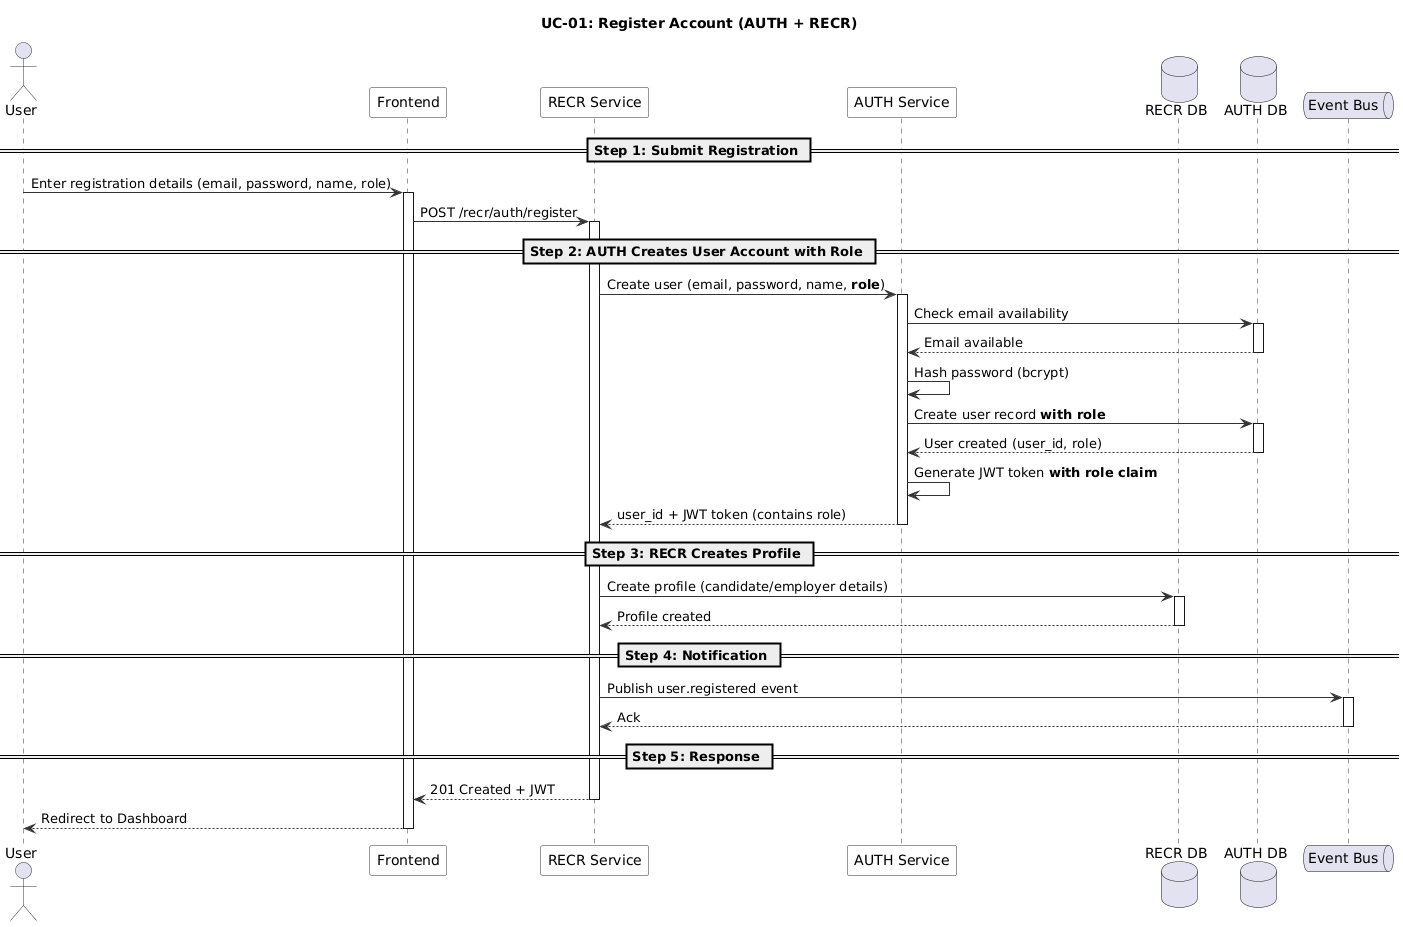

The diagram above was rendered by PlantUML. Its source (embedded in the PNG):
@startuml
' UC-01: Register Account - Sequence Diagram
' AUTH handles: user creation, password hashing, role storage, JWT
' RECR handles: profile creation (candidate/employer details)
skinparam sequence {
  ArrowColor #333333
  ActorBorderColor #333333
  LifeLineBorderColor #333333
  ParticipantBackgroundColor #F8F8F8
  ParticipantBorderColor #333333
}

title UC-01: Register Account (AUTH + RECR)

actor "User" as User
participant "Frontend" as FE
participant "RECR Service" as RECR
participant "AUTH Service" as AUTH
database "RECR DB" as RDB
database "AUTH DB" as ADB
queue "Event Bus" as MQ

== Step 1: Submit Registration ==

User -> FE : Enter registration details (email, password, name, role)
activate FE

FE -> RECR : POST /recr/auth/register
activate RECR

== Step 2: AUTH Creates User Account with Role ==

RECR -> AUTH : Create user (email, password, name, <b>role</b>)
activate AUTH

AUTH -> ADB : Check email availability
activate ADB
ADB --> AUTH : Email available
deactivate ADB

AUTH -> AUTH : Hash password (bcrypt)

AUTH -> ADB : Create user record <b>with role</b>
activate ADB
ADB --> AUTH : User created (user_id, role)
deactivate ADB

AUTH -> AUTH : Generate JWT token <b>with role claim</b>

AUTH --> RECR : user_id + JWT token (contains role)
deactivate AUTH

== Step 3: RECR Creates Profile ==

RECR -> RDB : Create profile (candidate/employer details)
activate RDB
RDB --> RECR : Profile created
deactivate RDB

== Step 4: Notification ==

RECR -> MQ : Publish user.registered event
activate MQ
MQ --> RECR : Ack
deactivate MQ

== Step 5: Response ==

RECR --> FE : 201 Created + JWT
deactivate RECR

FE --> User : Redirect to Dashboard
deactivate FE

@enduml